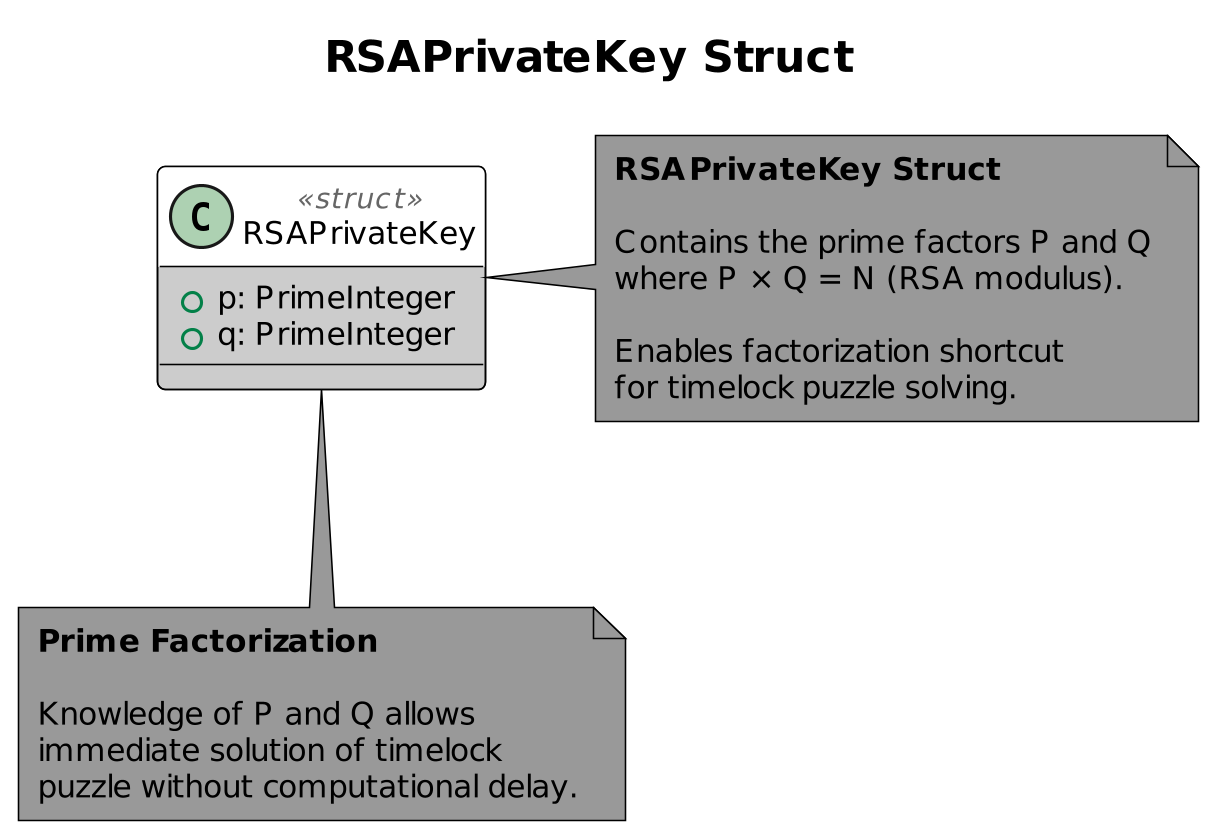

The diagram above was rendered by PlantUML. Its source (embedded in the PNG):
@startuml RSAPrivateKey
!include ../../style.puml

title RSAPrivateKey Struct

class RSAPrivateKey <<struct>> {
    + p: PrimeInteger
    + q: PrimeInteger
}

note right of RSAPrivateKey
  **RSAPrivateKey Struct**
  
  Contains the prime factors P and Q
  where P × Q = N (RSA modulus).
  
  Enables factorization shortcut
  for timelock puzzle solving.
end note

note bottom of RSAPrivateKey
  **Prime Factorization**
  
  Knowledge of P and Q allows
  immediate solution of timelock
  puzzle without computational delay.
end note

@enduml